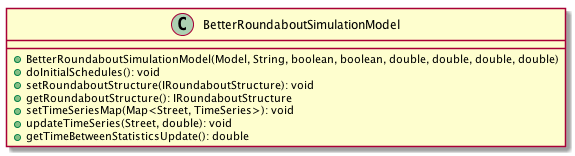

The diagram above was rendered by PlantUML. Its source (embedded in the PNG):
@startuml

    class BetterRoundaboutSimulationModel [[../../../../../at/fhv/itm3/s2/roundabout/simulation/BetterRoundaboutSimulationModel.html]] {
        +BetterRoundaboutSimulationModel(Model, String, boolean, boolean, double, double, double, double)
        +doInitialSchedules(): void
        +setRoundaboutStructure(IRoundaboutStructure): void
        +getRoundaboutStructure(): IRoundaboutStructure
        +setTimeSeriesMap(Map<Street, TimeSeries>): void
        +updateTimeSeries(Street, double): void
        +getTimeBetweenStatisticsUpdate(): double
    }

@enduml